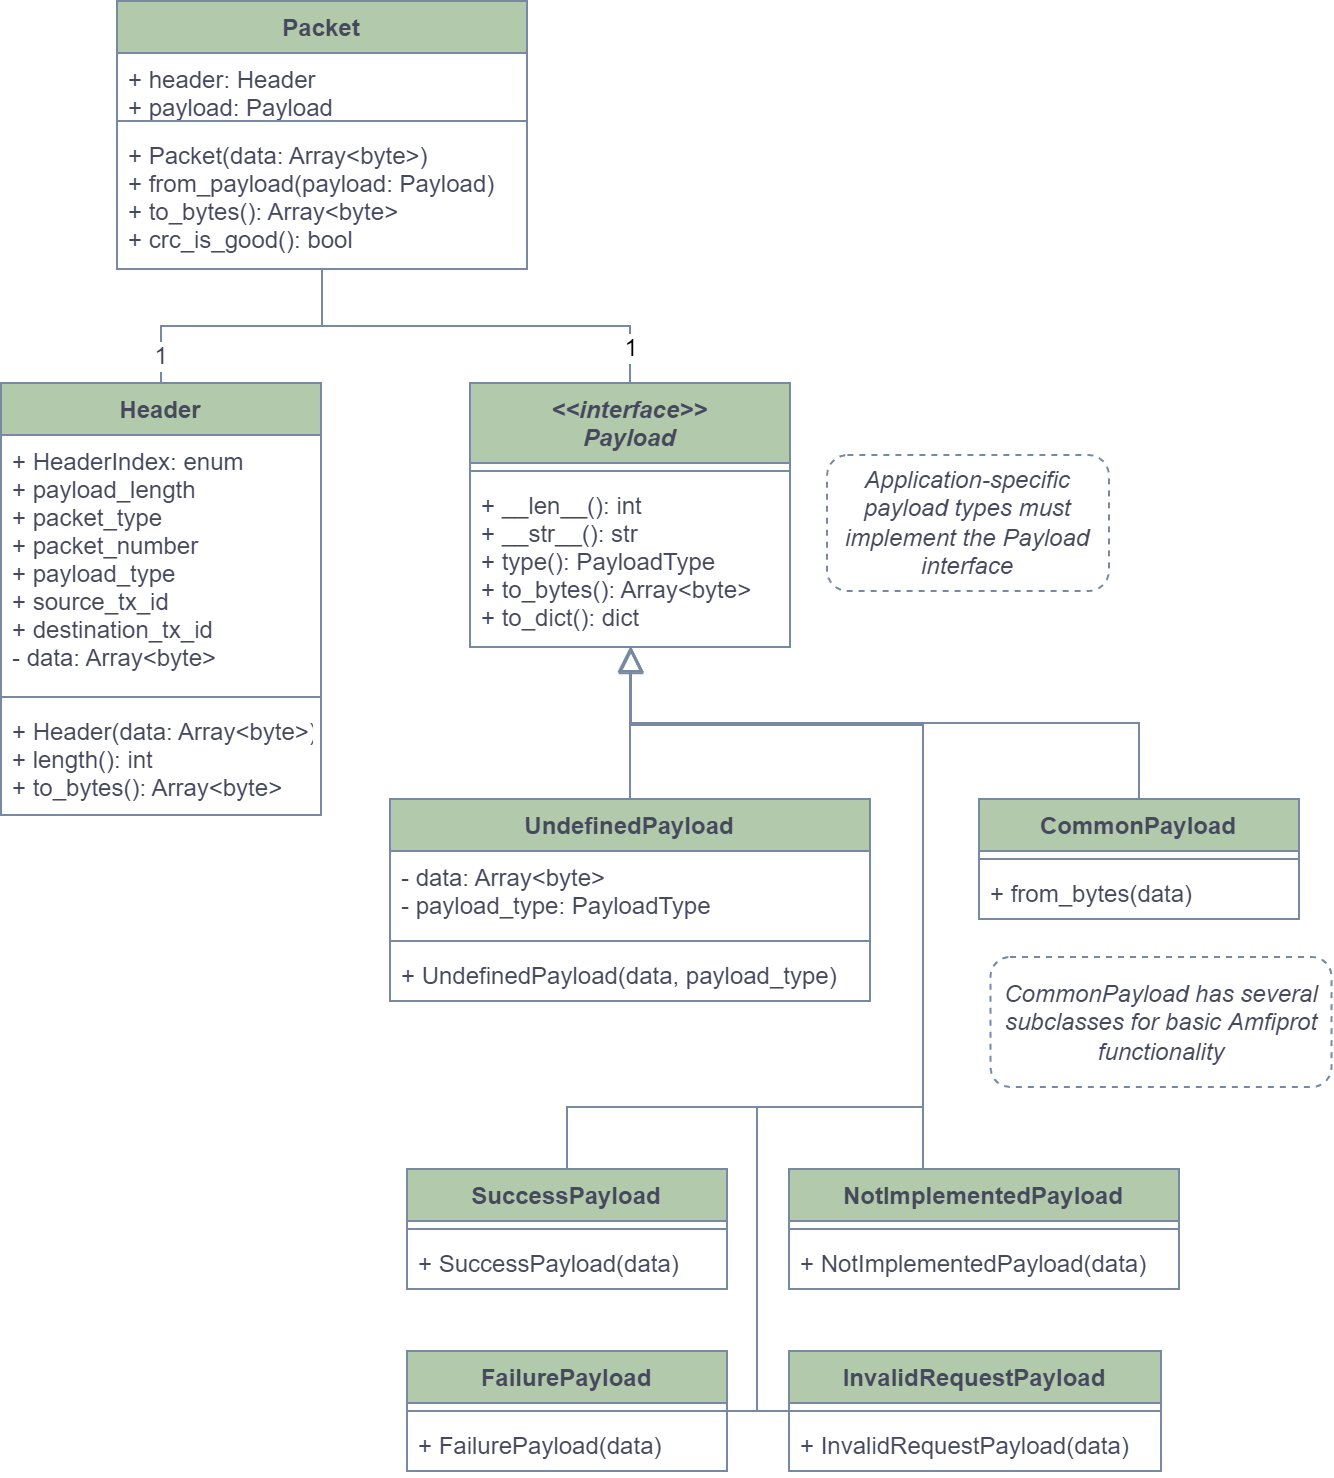

The diagram above was exported from draw.io. Its source (the exported page's mxGraphModel, read from the mxfile embedded in the PNG):
<mxGraphModel dx="1422" dy="825" grid="0" gridSize="10" guides="1" tooltips="1" connect="1" arrows="1" fold="1" page="1" pageScale="1" pageWidth="1169" pageHeight="827" math="0" shadow="0">
  <root>
    <mxCell id="0" />
    <mxCell id="1" parent="0" />
    <mxCell id="2" value="1" style="edgeStyle=orthogonalEdgeStyle;shape=connector;rounded=0;sketch=0;orthogonalLoop=1;jettySize=auto;html=1;fontFamily=Helvetica;fontSize=12;fontColor=#46495D;endArrow=none;endFill=0;startSize=26;endSize=10;strokeColor=#788AA3;fillColor=#B2C9AB;" edge="1" source="4" target="16" parent="1">
      <mxGeometry x="0.7964" relative="1" as="geometry">
        <mxPoint as="offset" />
      </mxGeometry>
    </mxCell>
    <mxCell id="3" value="1" style="edgeStyle=orthogonalEdgeStyle;rounded=0;orthogonalLoop=1;jettySize=auto;html=1;strokeColor=#788AA3;endArrow=none;endFill=0;fontSize=12;" edge="1" source="4" target="8" parent="1">
      <mxGeometry x="0.8389" relative="1" as="geometry">
        <mxPoint as="offset" />
      </mxGeometry>
    </mxCell>
    <mxCell id="4" value="Packet" style="swimlane;fontStyle=1;align=center;verticalAlign=top;childLayout=stackLayout;horizontal=1;startSize=26;horizontalStack=0;resizeParent=1;resizeParentMax=0;resizeLast=0;collapsible=1;marginBottom=0;rounded=0;sketch=0;fontFamily=Helvetica;fontSize=12;fontColor=#46495D;strokeColor=#788AA3;fillColor=#B2C9AB;" vertex="1" parent="1">
      <mxGeometry x="349" y="845" width="205" height="134" as="geometry" />
    </mxCell>
    <mxCell id="5" value="+ header: Header&#10;+ payload: Payload" style="text;strokeColor=none;fillColor=none;align=left;verticalAlign=top;spacingLeft=4;spacingRight=4;overflow=hidden;rotatable=0;points=[[0,0.5],[1,0.5]];portConstraint=eastwest;rounded=0;sketch=0;fontFamily=Helvetica;fontSize=12;fontColor=#46495D;startSize=26;" vertex="1" parent="4">
      <mxGeometry y="26" width="205" height="30" as="geometry" />
    </mxCell>
    <mxCell id="6" value="" style="line;strokeWidth=1;fillColor=none;align=left;verticalAlign=middle;spacingTop=-1;spacingLeft=3;spacingRight=3;rotatable=0;labelPosition=right;points=[];portConstraint=eastwest;rounded=0;sketch=0;fontFamily=Helvetica;fontSize=12;fontColor=#46495D;startSize=26;strokeColor=#788AA3;" vertex="1" parent="4">
      <mxGeometry y="56" width="205" height="8" as="geometry" />
    </mxCell>
    <mxCell id="7" value="+ Packet(data: Array&lt;byte&gt;)&#10;+ from_payload(payload: Payload)&#10;+ to_bytes(): Array&lt;byte&gt;&#10;+ crc_is_good(): bool" style="text;strokeColor=none;fillColor=none;align=left;verticalAlign=top;spacingLeft=4;spacingRight=4;overflow=hidden;rotatable=0;points=[[0,0.5],[1,0.5]];portConstraint=eastwest;rounded=0;sketch=0;fontFamily=Helvetica;fontSize=12;fontColor=#46495D;startSize=26;" vertex="1" parent="4">
      <mxGeometry y="64" width="205" height="70" as="geometry" />
    </mxCell>
    <mxCell id="8" value="&lt;&lt;interface&gt;&gt;&#10;Payload" style="swimlane;fontStyle=3;align=center;verticalAlign=top;childLayout=stackLayout;horizontal=1;startSize=40;horizontalStack=0;resizeParent=1;resizeParentMax=0;resizeLast=0;collapsible=1;marginBottom=0;rounded=0;sketch=0;fontFamily=Helvetica;fontSize=12;fontColor=#46495D;strokeColor=#788AA3;fillColor=#B2C9AB;" vertex="1" parent="1">
      <mxGeometry x="525.5" y="1036" width="160" height="132" as="geometry" />
    </mxCell>
    <mxCell id="9" value="" style="line;strokeWidth=1;fillColor=none;align=left;verticalAlign=middle;spacingTop=-1;spacingLeft=3;spacingRight=3;rotatable=0;labelPosition=right;points=[];portConstraint=eastwest;rounded=0;sketch=0;fontFamily=Helvetica;fontSize=12;fontColor=#46495D;startSize=26;strokeColor=#788AA3;" vertex="1" parent="8">
      <mxGeometry y="40" width="160" height="8" as="geometry" />
    </mxCell>
    <mxCell id="10" value="+ __len__(): int&#10;+ __str__(): str&#10;+ type(): PayloadType&#10;+ to_bytes(): Array&lt;byte&gt;&#10;+ to_dict(): dict" style="text;strokeColor=none;fillColor=none;align=left;verticalAlign=top;spacingLeft=4;spacingRight=4;overflow=hidden;rotatable=0;points=[[0,0.5],[1,0.5]];portConstraint=eastwest;rounded=0;sketch=0;fontFamily=Helvetica;fontSize=12;fontColor=#46495D;startSize=26;" vertex="1" parent="8">
      <mxGeometry y="48" width="160" height="84" as="geometry" />
    </mxCell>
    <mxCell id="11" style="edgeStyle=orthogonalEdgeStyle;shape=connector;rounded=0;sketch=0;orthogonalLoop=1;jettySize=auto;html=1;fontFamily=Helvetica;fontSize=12;fontColor=#46495D;endArrow=block;endFill=0;startSize=26;endSize=10;strokeColor=#788AA3;fillColor=#B2C9AB;" edge="1" source="12" target="8" parent="1">
      <mxGeometry relative="1" as="geometry" />
    </mxCell>
    <mxCell id="12" value="UndefinedPayload" style="swimlane;fontStyle=1;align=center;verticalAlign=top;childLayout=stackLayout;horizontal=1;startSize=26;horizontalStack=0;resizeParent=1;resizeParentMax=0;resizeLast=0;collapsible=1;marginBottom=0;rounded=0;sketch=0;fontFamily=Helvetica;fontSize=12;fontColor=#46495D;strokeColor=#788AA3;fillColor=#B2C9AB;" vertex="1" parent="1">
      <mxGeometry x="485.5" y="1244" width="240" height="101" as="geometry" />
    </mxCell>
    <mxCell id="13" value="- data: Array&lt;byte&gt;&#10;- payload_type: PayloadType" style="text;strokeColor=none;fillColor=none;align=left;verticalAlign=top;spacingLeft=4;spacingRight=4;overflow=hidden;rotatable=0;points=[[0,0.5],[1,0.5]];portConstraint=eastwest;rounded=0;sketch=0;fontFamily=Helvetica;fontSize=12;fontColor=#46495D;startSize=26;" vertex="1" parent="12">
      <mxGeometry y="26" width="240" height="41" as="geometry" />
    </mxCell>
    <mxCell id="14" value="" style="line;strokeWidth=1;fillColor=none;align=left;verticalAlign=middle;spacingTop=-1;spacingLeft=3;spacingRight=3;rotatable=0;labelPosition=right;points=[];portConstraint=eastwest;rounded=0;sketch=0;fontFamily=Helvetica;fontSize=12;fontColor=#46495D;startSize=26;strokeColor=#788AA3;" vertex="1" parent="12">
      <mxGeometry y="67" width="240" height="8" as="geometry" />
    </mxCell>
    <mxCell id="15" value="+ UndefinedPayload(data, payload_type)" style="text;strokeColor=none;fillColor=none;align=left;verticalAlign=top;spacingLeft=4;spacingRight=4;overflow=hidden;rotatable=0;points=[[0,0.5],[1,0.5]];portConstraint=eastwest;rounded=0;sketch=0;fontFamily=Helvetica;fontSize=12;fontColor=#46495D;startSize=26;" vertex="1" parent="12">
      <mxGeometry y="75" width="240" height="26" as="geometry" />
    </mxCell>
    <mxCell id="16" value="Header" style="swimlane;fontStyle=1;align=center;verticalAlign=top;childLayout=stackLayout;horizontal=1;startSize=26;horizontalStack=0;resizeParent=1;resizeParentMax=0;resizeLast=0;collapsible=1;marginBottom=0;rounded=0;sketch=0;fontFamily=Helvetica;fontSize=12;fontColor=#46495D;strokeColor=#788AA3;fillColor=#B2C9AB;" vertex="1" parent="1">
      <mxGeometry x="291" y="1036" width="160" height="216" as="geometry" />
    </mxCell>
    <mxCell id="17" value="+ HeaderIndex: enum&#10;+ payload_length&#10;+ packet_type&#10;+ packet_number&#10;+ payload_type&#10;+ source_tx_id&#10;+ destination_tx_id&#10;- data: Array&lt;byte&gt;&#10;" style="text;strokeColor=none;fillColor=none;align=left;verticalAlign=top;spacingLeft=4;spacingRight=4;overflow=hidden;rotatable=0;points=[[0,0.5],[1,0.5]];portConstraint=eastwest;rounded=0;sketch=0;fontFamily=Helvetica;fontSize=12;fontColor=#46495D;startSize=26;" vertex="1" parent="16">
      <mxGeometry y="26" width="160" height="127" as="geometry" />
    </mxCell>
    <mxCell id="18" value="" style="line;strokeWidth=1;fillColor=none;align=left;verticalAlign=middle;spacingTop=-1;spacingLeft=3;spacingRight=3;rotatable=0;labelPosition=right;points=[];portConstraint=eastwest;rounded=0;sketch=0;fontFamily=Helvetica;fontSize=12;fontColor=#46495D;startSize=26;strokeColor=#788AA3;" vertex="1" parent="16">
      <mxGeometry y="153" width="160" height="8" as="geometry" />
    </mxCell>
    <mxCell id="19" value="+ Header(data: Array&lt;byte&gt;)&#10;+ length(): int&#10;+ to_bytes(): Array&lt;byte&gt;" style="text;strokeColor=none;fillColor=none;align=left;verticalAlign=top;spacingLeft=4;spacingRight=4;overflow=hidden;rotatable=0;points=[[0,0.5],[1,0.5]];portConstraint=eastwest;rounded=0;sketch=0;fontFamily=Helvetica;fontSize=12;fontColor=#46495D;startSize=26;" vertex="1" parent="16">
      <mxGeometry y="161" width="160" height="55" as="geometry" />
    </mxCell>
    <mxCell id="20" style="edgeStyle=orthogonalEdgeStyle;shape=connector;rounded=0;sketch=0;orthogonalLoop=1;jettySize=auto;html=1;fontFamily=Helvetica;fontSize=12;fontColor=#46495D;endArrow=block;endFill=0;startSize=26;endSize=10;strokeColor=#788AA3;fillColor=#B2C9AB;exitX=0.5;exitY=0;exitDx=0;exitDy=0;" edge="1" source="21" target="8" parent="1">
      <mxGeometry relative="1" as="geometry">
        <Array as="points">
          <mxPoint x="860" y="1206" />
          <mxPoint x="606" y="1206" />
        </Array>
      </mxGeometry>
    </mxCell>
    <mxCell id="21" value="CommonPayload" style="swimlane;fontStyle=1;align=center;verticalAlign=top;childLayout=stackLayout;horizontal=1;startSize=26;horizontalStack=0;resizeParent=1;resizeParentMax=0;resizeLast=0;collapsible=1;marginBottom=0;rounded=0;sketch=0;fontFamily=Helvetica;fontSize=12;fontColor=#46495D;strokeColor=#788AA3;fillColor=#B2C9AB;" vertex="1" parent="1">
      <mxGeometry x="780" y="1244" width="160" height="60" as="geometry" />
    </mxCell>
    <mxCell id="22" value="" style="line;strokeWidth=1;fillColor=none;align=left;verticalAlign=middle;spacingTop=-1;spacingLeft=3;spacingRight=3;rotatable=0;labelPosition=right;points=[];portConstraint=eastwest;rounded=0;sketch=0;fontFamily=Helvetica;fontSize=12;fontColor=#46495D;startSize=26;strokeColor=#788AA3;" vertex="1" parent="21">
      <mxGeometry y="26" width="160" height="8" as="geometry" />
    </mxCell>
    <mxCell id="23" value="+ from_bytes(data)" style="text;strokeColor=none;fillColor=none;align=left;verticalAlign=top;spacingLeft=4;spacingRight=4;overflow=hidden;rotatable=0;points=[[0,0.5],[1,0.5]];portConstraint=eastwest;rounded=0;sketch=0;fontFamily=Helvetica;fontSize=12;fontColor=#46495D;startSize=26;" vertex="1" parent="21">
      <mxGeometry y="34" width="160" height="26" as="geometry" />
    </mxCell>
    <mxCell id="24" value="&lt;i&gt;Application-specific payload types must implement the Payload interface&lt;/i&gt;" style="text;html=1;strokeColor=#788AA3;fillColor=none;align=center;verticalAlign=middle;whiteSpace=wrap;rounded=1;shadow=0;sketch=0;fontFamily=Helvetica;fontSize=12;fontColor=#46495D;startSize=26;dashed=1;" vertex="1" parent="1">
      <mxGeometry x="704" y="1072" width="141" height="68" as="geometry" />
    </mxCell>
    <mxCell id="25" value="&lt;i&gt;CommonPayload has several subclasses for basic Amfiprot functionality&lt;/i&gt;" style="text;html=1;strokeColor=#788AA3;fillColor=none;align=center;verticalAlign=middle;whiteSpace=wrap;rounded=1;shadow=0;sketch=0;fontFamily=Helvetica;fontSize=12;fontColor=#46495D;startSize=26;dashed=1;" vertex="1" parent="1">
      <mxGeometry x="785.75" y="1323" width="170.5" height="65" as="geometry" />
    </mxCell>
    <mxCell id="26" style="edgeStyle=orthogonalEdgeStyle;rounded=0;orthogonalLoop=1;jettySize=auto;html=1;fontSize=12;endArrow=block;endFill=0;strokeColor=#788AA3;fontColor=#46495D;sketch=0;startSize=26;endSize=10;fillColor=#B2C9AB;" edge="1" source="27" target="10" parent="1">
      <mxGeometry relative="1" as="geometry">
        <Array as="points">
          <mxPoint x="574" y="1398" />
          <mxPoint x="752" y="1398" />
          <mxPoint x="752" y="1206" />
          <mxPoint x="606" y="1206" />
        </Array>
      </mxGeometry>
    </mxCell>
    <mxCell id="27" value="SuccessPayload" style="swimlane;fontStyle=1;align=center;verticalAlign=top;childLayout=stackLayout;horizontal=1;startSize=26;horizontalStack=0;resizeParent=1;resizeParentMax=0;resizeLast=0;collapsible=1;marginBottom=0;rounded=0;sketch=0;fontFamily=Helvetica;fontSize=12;fontColor=#46495D;strokeColor=#788AA3;fillColor=#B2C9AB;" vertex="1" parent="1">
      <mxGeometry x="494" y="1429" width="160" height="60" as="geometry" />
    </mxCell>
    <mxCell id="28" value="" style="line;strokeWidth=1;fillColor=none;align=left;verticalAlign=middle;spacingTop=-1;spacingLeft=3;spacingRight=3;rotatable=0;labelPosition=right;points=[];portConstraint=eastwest;rounded=0;sketch=0;fontFamily=Helvetica;fontSize=12;fontColor=#46495D;startSize=26;strokeColor=#788AA3;" vertex="1" parent="27">
      <mxGeometry y="26" width="160" height="8" as="geometry" />
    </mxCell>
    <mxCell id="29" value="+ SuccessPayload(data)" style="text;strokeColor=none;fillColor=none;align=left;verticalAlign=top;spacingLeft=4;spacingRight=4;overflow=hidden;rotatable=0;points=[[0,0.5],[1,0.5]];portConstraint=eastwest;rounded=0;sketch=0;fontFamily=Helvetica;fontSize=12;fontColor=#46495D;startSize=26;" vertex="1" parent="27">
      <mxGeometry y="34" width="160" height="26" as="geometry" />
    </mxCell>
    <mxCell id="30" style="edgeStyle=orthogonalEdgeStyle;rounded=0;orthogonalLoop=1;jettySize=auto;html=1;fontSize=12;endArrow=block;endFill=0;strokeColor=#788AA3;fontColor=#46495D;sketch=0;startSize=26;endSize=10;fillColor=#B2C9AB;" edge="1" source="31" target="10" parent="1">
      <mxGeometry relative="1" as="geometry">
        <Array as="points">
          <mxPoint x="752" y="1206" />
          <mxPoint x="606" y="1206" />
        </Array>
      </mxGeometry>
    </mxCell>
    <mxCell id="31" value="NotImplementedPayload" style="swimlane;fontStyle=1;align=center;verticalAlign=top;childLayout=stackLayout;horizontal=1;startSize=26;horizontalStack=0;resizeParent=1;resizeParentMax=0;resizeLast=0;collapsible=1;marginBottom=0;rounded=0;sketch=0;fontFamily=Helvetica;fontSize=12;fontColor=#46495D;strokeColor=#788AA3;fillColor=#B2C9AB;" vertex="1" parent="1">
      <mxGeometry x="685" y="1429" width="195" height="60" as="geometry" />
    </mxCell>
    <mxCell id="32" value="" style="line;strokeWidth=1;fillColor=none;align=left;verticalAlign=middle;spacingTop=-1;spacingLeft=3;spacingRight=3;rotatable=0;labelPosition=right;points=[];portConstraint=eastwest;rounded=0;sketch=0;fontFamily=Helvetica;fontSize=12;fontColor=#46495D;startSize=26;strokeColor=#788AA3;" vertex="1" parent="31">
      <mxGeometry y="26" width="195" height="8" as="geometry" />
    </mxCell>
    <mxCell id="33" value="+ NotImplementedPayload(data)" style="text;strokeColor=none;fillColor=none;align=left;verticalAlign=top;spacingLeft=4;spacingRight=4;overflow=hidden;rotatable=0;points=[[0,0.5],[1,0.5]];portConstraint=eastwest;rounded=0;sketch=0;fontFamily=Helvetica;fontSize=12;fontColor=#46495D;startSize=26;" vertex="1" parent="31">
      <mxGeometry y="34" width="195" height="26" as="geometry" />
    </mxCell>
    <mxCell id="34" style="edgeStyle=orthogonalEdgeStyle;rounded=0;orthogonalLoop=1;jettySize=auto;html=1;fontSize=12;endArrow=block;endFill=0;strokeColor=#788AA3;fontColor=#46495D;sketch=0;startSize=26;endSize=10;fillColor=#B2C9AB;" edge="1" source="35" target="10" parent="1">
      <mxGeometry relative="1" as="geometry">
        <Array as="points">
          <mxPoint x="669" y="1550" />
          <mxPoint x="669" y="1398" />
          <mxPoint x="752" y="1398" />
          <mxPoint x="752" y="1206" />
          <mxPoint x="606" y="1206" />
        </Array>
      </mxGeometry>
    </mxCell>
    <mxCell id="35" value="FailurePayload" style="swimlane;fontStyle=1;align=center;verticalAlign=top;childLayout=stackLayout;horizontal=1;startSize=26;horizontalStack=0;resizeParent=1;resizeParentMax=0;resizeLast=0;collapsible=1;marginBottom=0;rounded=0;sketch=0;fontFamily=Helvetica;fontSize=12;fontColor=#46495D;strokeColor=#788AA3;fillColor=#B2C9AB;" vertex="1" parent="1">
      <mxGeometry x="494" y="1520" width="160" height="60" as="geometry" />
    </mxCell>
    <mxCell id="36" value="" style="line;strokeWidth=1;fillColor=none;align=left;verticalAlign=middle;spacingTop=-1;spacingLeft=3;spacingRight=3;rotatable=0;labelPosition=right;points=[];portConstraint=eastwest;rounded=0;sketch=0;fontFamily=Helvetica;fontSize=12;fontColor=#46495D;startSize=26;strokeColor=#788AA3;" vertex="1" parent="35">
      <mxGeometry y="26" width="160" height="8" as="geometry" />
    </mxCell>
    <mxCell id="37" value="+ FailurePayload(data)" style="text;strokeColor=none;fillColor=none;align=left;verticalAlign=top;spacingLeft=4;spacingRight=4;overflow=hidden;rotatable=0;points=[[0,0.5],[1,0.5]];portConstraint=eastwest;rounded=0;sketch=0;fontFamily=Helvetica;fontSize=12;fontColor=#46495D;startSize=26;" vertex="1" parent="35">
      <mxGeometry y="34" width="160" height="26" as="geometry" />
    </mxCell>
    <mxCell id="38" style="edgeStyle=orthogonalEdgeStyle;rounded=0;orthogonalLoop=1;jettySize=auto;html=1;fontSize=12;endArrow=block;endFill=0;strokeColor=#788AA3;fontColor=#46495D;sketch=0;startSize=26;endSize=10;fillColor=#B2C9AB;" edge="1" source="39" parent="1">
      <mxGeometry relative="1" as="geometry">
        <mxPoint x="765" y="1521" as="sourcePoint" />
        <mxPoint x="606" y="1169" as="targetPoint" />
        <Array as="points">
          <mxPoint x="669" y="1550" />
          <mxPoint x="669" y="1398" />
          <mxPoint x="752" y="1398" />
          <mxPoint x="752" y="1207" />
          <mxPoint x="606" y="1207" />
        </Array>
      </mxGeometry>
    </mxCell>
    <mxCell id="39" value="InvalidRequestPayload" style="swimlane;fontStyle=1;align=center;verticalAlign=top;childLayout=stackLayout;horizontal=1;startSize=26;horizontalStack=0;resizeParent=1;resizeParentMax=0;resizeLast=0;collapsible=1;marginBottom=0;rounded=0;sketch=0;fontFamily=Helvetica;fontSize=12;fontColor=#46495D;strokeColor=#788AA3;fillColor=#B2C9AB;" vertex="1" parent="1">
      <mxGeometry x="685" y="1520" width="186" height="60" as="geometry" />
    </mxCell>
    <mxCell id="40" value="" style="line;strokeWidth=1;fillColor=none;align=left;verticalAlign=middle;spacingTop=-1;spacingLeft=3;spacingRight=3;rotatable=0;labelPosition=right;points=[];portConstraint=eastwest;rounded=0;sketch=0;fontFamily=Helvetica;fontSize=12;fontColor=#46495D;startSize=26;strokeColor=#788AA3;" vertex="1" parent="39">
      <mxGeometry y="26" width="186" height="8" as="geometry" />
    </mxCell>
    <mxCell id="41" value="+ InvalidRequestPayload(data)" style="text;strokeColor=none;fillColor=none;align=left;verticalAlign=top;spacingLeft=4;spacingRight=4;overflow=hidden;rotatable=0;points=[[0,0.5],[1,0.5]];portConstraint=eastwest;rounded=0;sketch=0;fontFamily=Helvetica;fontSize=12;fontColor=#46495D;startSize=26;" vertex="1" parent="39">
      <mxGeometry y="34" width="186" height="26" as="geometry" />
    </mxCell>
  </root>
</mxGraphModel>